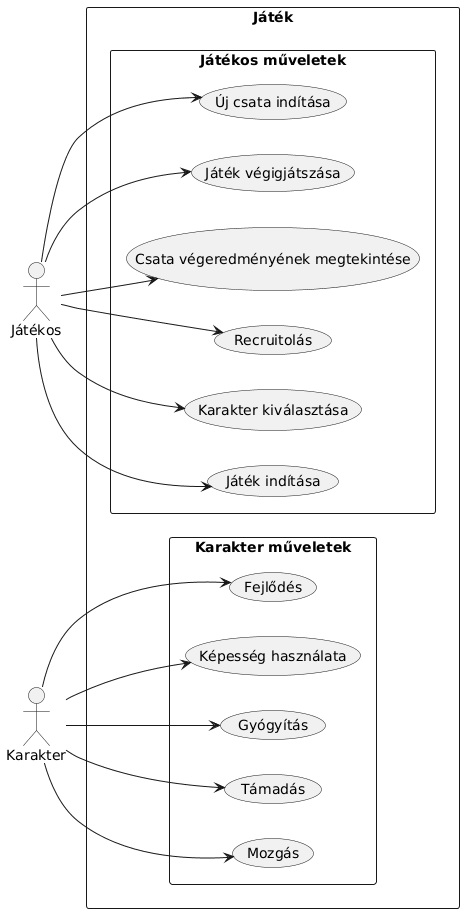

The diagram above was rendered by PlantUML. Its source (embedded in the PNG):
@startuml
left to right direction

actor "Játékos" as Player
actor "Karakter" as Character

rectangle "Játék" {

  rectangle "Játékos műveletek" {
    usecase "Játék indítása" as UC0
    usecase "Karakter kiválasztása" as UC1
    usecase "Recruitolás" as UC2
    usecase "Csata végeredményének megtekintése" as UC3
    usecase "Játék végigjátszása" as UC4
    usecase "Új csata indítása" as UC5

    Player --> UC0
    Player --> UC1
    Player --> UC2
    Player --> UC3
    Player --> UC4
    Player --> UC5
  }

  rectangle "Karakter műveletek" {
    usecase "Mozgás" as UC10
    usecase "Támadás" as UC11
    usecase "Gyógyítás" as UC12
    usecase "Képesség használata" as UC13
    usecase "Fejlődés" as UC14

    Character --> UC10
    Character --> UC11
    Character --> UC12
    Character --> UC13
    Character --> UC14
  }

}
@enduml